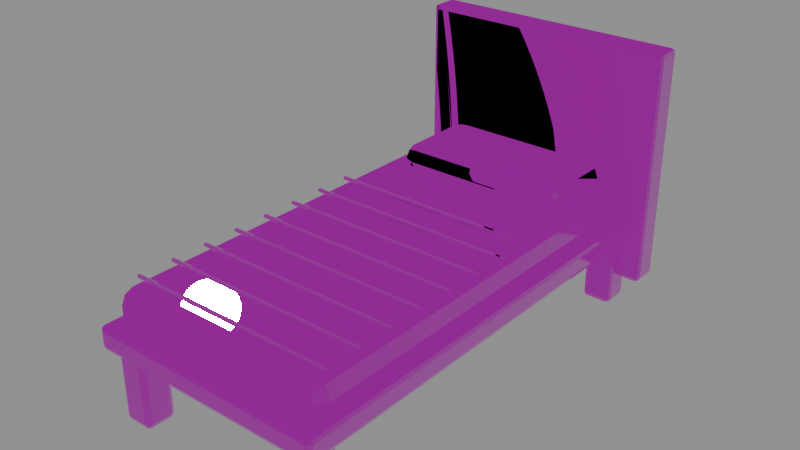 # Source: bed.blend  (saved by Blender 5.0.119; exported with 4.5.12 LTS)
import bpy
from mathutils import Matrix  # noqa: F401  (used for matrix-valued properties, if any)

bpy.ops.wm.read_factory_settings(use_empty=True)
scene = bpy.context.scene
scene.name = 'Scene'

# ---- images (referenced by path relative to the original .blend; pixels are not part of the script)
import os
ASSET_DIR = os.environ.get("B2B_ASSET_DIR", "")  # directory of the original .blend (textures are referenced by path, not embedded)
HERE = os.path.dirname(os.path.abspath(__file__))  # packed textures are extracted next to this script under _unpacked/

def load_image(name, relpath, width, height, colorspace="sRGB"):
    """Load a texture the original file referenced (path relative to the .blend, or extracted next to this script)."""
    p = next((c for c in (os.path.join(HERE, relpath), os.path.join(ASSET_DIR, relpath)) if relpath and os.path.exists(c)), "")
    if p:
        img = bpy.data.images.load(p, check_existing=True)
        img.name = name
    else:  # same state as the original file: an image datablock whose file is absent (Cycles renders it pink)
        img = bpy.data.images.new(name, width, height)
        img.source = "FILE"
        img.filepath = "//" + (relpath or name)
    img.colorspace_settings.name = colorspace
    return img
img_iron_basecolor_png = load_image('iron_baseColor.png', 'iron_baseColor.png', 1024, 1024, 'sRGB')
img_iron_orm_png = load_image('iron_orm.png', 'iron_orm.png', 1024, 1024, 'Non-Color')
img_iron_normal_png = load_image('iron_normal.png', 'iron_normal.png', 1024, 1024, 'Non-Color')
img_timber_basecolor_png = load_image('timber_baseColor.png', 'timber_baseColor.png', 1024, 1024, 'sRGB')
img_timber_orm_png = load_image('timber_orm.png', 'timber_orm.png', 1024, 1024, 'Non-Color')
img_timber_normal_png = load_image('timber_normal.png', 'timber_normal.png', 1024, 1024, 'Non-Color')
img_cloth_basecolor_png = load_image('cloth_baseColor.png', 'cloth_baseColor.png', 1024, 1024, 'sRGB')
img_cloth_orm_png = load_image('cloth_orm.png', 'cloth_orm.png', 1024, 1024, 'Non-Color')
img_cloth_normal_png = load_image('cloth_normal.png', 'cloth_normal.png', 1024, 1024, 'Non-Color')
img_trim_basecolor_png = load_image('trim_baseColor.png', 'trim_baseColor.png', 1024, 1024, 'sRGB')
img_trim_orm_png = load_image('trim_orm.png', 'trim_orm.png', 1024, 1024, 'Non-Color')
img_trim_normal_png = load_image('trim_normal.png', 'trim_normal.png', 1024, 1024, 'Non-Color')

# ---- materials (node trees are filled in below, after node groups)
mat_riftspire_iron = bpy.data.materials.new('riftspire_iron')
mat_riftspire_timber = bpy.data.materials.new('riftspire_timber')
mat_riftspire_cloth = bpy.data.materials.new('riftspire_cloth')
mat_riftspire_trim = bpy.data.materials.new('riftspire_trim')

# ---- material node trees
mat_riftspire_iron.use_nodes = True; mat_riftspire_iron.node_tree.nodes.clear()
_N = mat_riftspire_iron.node_tree.nodes; _L = mat_riftspire_iron.node_tree.links
n0 = _N.new('ShaderNodeBsdfPrincipled'); n0.name = 'Principled BSDF'; n0.location = (-200, 100)
n1 = _N.new('ShaderNodeOutputMaterial'); n1.name = 'Material Output'; n1.location = (200, 100)
n2 = _N.new('ShaderNodeTexImage'); n2.name = 'Image Texture'; n2.location = (0, 0)
n2.image = img_iron_basecolor_png
n3 = _N.new('ShaderNodeTexImage'); n3.name = 'Image Texture.001'; n3.location = (0, 0)
n3.image = img_iron_orm_png
n4 = _N.new('ShaderNodeSeparateColor'); n4.name = 'Separate Color'; n4.location = (0, 0)
n5 = _N.new('ShaderNodeTexImage'); n5.name = 'Image Texture.002'; n5.location = (0, 0)
n5.image = img_iron_normal_png
n6 = _N.new('ShaderNodeNormalMap'); n6.name = 'Normal Map'; n6.location = (0, 0)
_L.new(n0.outputs[0], n1.inputs[0])
_L.new(n2.outputs[0], n0.inputs[0])
_L.new(n3.outputs[0], n4.inputs[0])
_L.new(n4.outputs[1], n0.inputs[2])
_L.new(n4.outputs[2], n0.inputs[1])
_L.new(n5.outputs[0], n6.inputs[1])
_L.new(n6.outputs[0], n0.inputs[5])
n1.is_active_output = True
mat_riftspire_timber.use_nodes = True; mat_riftspire_timber.node_tree.nodes.clear()
_N = mat_riftspire_timber.node_tree.nodes; _L = mat_riftspire_timber.node_tree.links
n0 = _N.new('ShaderNodeBsdfPrincipled'); n0.name = 'Principled BSDF'; n0.location = (-200, 100)
n1 = _N.new('ShaderNodeOutputMaterial'); n1.name = 'Material Output'; n1.location = (200, 100)
n2 = _N.new('ShaderNodeTexImage'); n2.name = 'Image Texture'; n2.location = (0, 0)
n2.image = img_timber_basecolor_png
n3 = _N.new('ShaderNodeTexImage'); n3.name = 'Image Texture.001'; n3.location = (0, 0)
n3.image = img_timber_orm_png
n4 = _N.new('ShaderNodeSeparateColor'); n4.name = 'Separate Color'; n4.location = (0, 0)
n5 = _N.new('ShaderNodeTexImage'); n5.name = 'Image Texture.002'; n5.location = (0, 0)
n5.image = img_timber_normal_png
n6 = _N.new('ShaderNodeNormalMap'); n6.name = 'Normal Map'; n6.location = (0, 0)
_L.new(n0.outputs[0], n1.inputs[0])
_L.new(n2.outputs[0], n0.inputs[0])
_L.new(n3.outputs[0], n4.inputs[0])
_L.new(n4.outputs[1], n0.inputs[2])
_L.new(n4.outputs[2], n0.inputs[1])
_L.new(n5.outputs[0], n6.inputs[1])
_L.new(n6.outputs[0], n0.inputs[5])
n1.is_active_output = True
mat_riftspire_cloth.use_nodes = True; mat_riftspire_cloth.node_tree.nodes.clear()
_N = mat_riftspire_cloth.node_tree.nodes; _L = mat_riftspire_cloth.node_tree.links
n0 = _N.new('ShaderNodeBsdfPrincipled'); n0.name = 'Principled BSDF'; n0.location = (-200, 100)
n1 = _N.new('ShaderNodeOutputMaterial'); n1.name = 'Material Output'; n1.location = (200, 100)
n2 = _N.new('ShaderNodeTexImage'); n2.name = 'Image Texture'; n2.location = (0, 0)
n2.image = img_cloth_basecolor_png
n3 = _N.new('ShaderNodeTexImage'); n3.name = 'Image Texture.001'; n3.location = (0, 0)
n3.image = img_cloth_orm_png
n4 = _N.new('ShaderNodeSeparateColor'); n4.name = 'Separate Color'; n4.location = (0, 0)
n5 = _N.new('ShaderNodeTexImage'); n5.name = 'Image Texture.002'; n5.location = (0, 0)
n5.image = img_cloth_normal_png
n6 = _N.new('ShaderNodeNormalMap'); n6.name = 'Normal Map'; n6.location = (0, 0)
_L.new(n0.outputs[0], n1.inputs[0])
_L.new(n2.outputs[0], n0.inputs[0])
_L.new(n3.outputs[0], n4.inputs[0])
_L.new(n4.outputs[1], n0.inputs[2])
_L.new(n4.outputs[2], n0.inputs[1])
_L.new(n5.outputs[0], n6.inputs[1])
_L.new(n6.outputs[0], n0.inputs[5])
n1.is_active_output = True
mat_riftspire_trim.use_nodes = True; mat_riftspire_trim.node_tree.nodes.clear()
_N = mat_riftspire_trim.node_tree.nodes; _L = mat_riftspire_trim.node_tree.links
n0 = _N.new('ShaderNodeBsdfPrincipled'); n0.name = 'Principled BSDF'; n0.location = (-200, 100)
n1 = _N.new('ShaderNodeOutputMaterial'); n1.name = 'Material Output'; n1.location = (200, 100)
n2 = _N.new('ShaderNodeTexImage'); n2.name = 'Image Texture'; n2.location = (0, 0)
n2.image = img_trim_basecolor_png
n3 = _N.new('ShaderNodeTexImage'); n3.name = 'Image Texture.001'; n3.location = (0, 0)
n3.image = img_trim_orm_png
n4 = _N.new('ShaderNodeSeparateColor'); n4.name = 'Separate Color'; n4.location = (0, 0)
n5 = _N.new('ShaderNodeTexImage'); n5.name = 'Image Texture.002'; n5.location = (0, 0)
n5.image = img_trim_normal_png
n6 = _N.new('ShaderNodeNormalMap'); n6.name = 'Normal Map'; n6.location = (0, 0)
_L.new(n0.outputs[0], n1.inputs[0])
_L.new(n2.outputs[0], n0.inputs[0])
_L.new(n3.outputs[0], n4.inputs[0])
_L.new(n4.outputs[1], n0.inputs[2])
_L.new(n4.outputs[2], n0.inputs[1])
_L.new(n5.outputs[0], n6.inputs[1])
_L.new(n6.outputs[0], n0.inputs[5])
n1.is_active_output = True

# ---- meshes
me_framed_furniture_leg_042 = bpy.data.meshes.new('framed_furniture_leg.042')
me_framed_furniture_leg_042.from_pydata([(-0.925, -1.925, 0.0), (-0.675, -1.925, 0.0), (-0.675, -1.675, 0.0), (-0.925, -1.675, 0.0), (-0.925, -1.925, 0.7), (-0.675, -1.925, 0.7), (-0.675, -1.675, 0.7), (-0.925, -1.675, 0.7)], [], [(3, 2, 1, 0), (0, 1, 5, 4), (1, 2, 6, 5), (2, 3, 7, 6), (3, 0, 4, 7), (4, 5, 6, 7)])
_uv = me_framed_furniture_leg_042.uv_layers.new(name='UVMap')
_uv.uv.foreach_set('vector', [-0.2313, -0.4187, -0.1688, -0.4187, -0.1688, -0.4812, -0.2313, -0.4812, -0.2313, 0.0, -0.1688, 0.0, -0.1688, 0.175, -0.2313, 0.175, -0.4812, 0.0, -0.4187, 0.0, -0.4187, 0.175, -0.4812, 0.175, -0.1688, 0.0, -0.2313, 0.0, -0.2313, 0.175, -0.1688, 0.175, -0.4187, 0.0, -0.4812, 0.0, -0.4812, 0.175, -0.4187, 0.175, -0.2313, -0.4812, -0.1688, -0.4812, -0.1688, -0.4187, -0.2313, -0.4187])
me_framed_furniture_leg_042.materials.append(mat_riftspire_iron)
me_framed_furniture_leg_042.update()
me_framed_furniture_leg_043 = bpy.data.meshes.new('framed_furniture_leg.043')
me_framed_furniture_leg_043.from_pydata([(-0.925, 1.675, 0.0), (-0.675, 1.675, 0.0), (-0.675, 1.925, 0.0), (-0.925, 1.925, 0.0), (-0.925, 1.675, 0.7), (-0.675, 1.675, 0.7), (-0.675, 1.925, 0.7), (-0.925, 1.925, 0.7)], [], [(3, 2, 1, 0), (0, 1, 5, 4), (1, 2, 6, 5), (2, 3, 7, 6), (3, 0, 4, 7), (4, 5, 6, 7)])
_uv = me_framed_furniture_leg_043.uv_layers.new(name='UVMap')
_uv.uv.foreach_set('vector', [-0.2313, 0.4812, -0.1688, 0.4812, -0.1688, 0.4187, -0.2313, 0.4187, -0.2313, 0.0, -0.1688, 0.0, -0.1688, 0.175, -0.2313, 0.175, 0.4187, 0.0, 0.4812, 0.0, 0.4812, 0.175, 0.4187, 0.175, -0.1688, 0.0, -0.2313, 0.0, -0.2313, 0.175, -0.1688, 0.175, 0.4812, 0.0, 0.4187, 0.0, 0.4187, 0.175, 0.4812, 0.175, -0.2313, 0.4187, -0.1688, 0.4187, -0.1688, 0.4812, -0.2313, 0.4812])
me_framed_furniture_leg_043.materials.append(mat_riftspire_iron)
me_framed_furniture_leg_043.update()
me_framed_furniture_leg_044 = bpy.data.meshes.new('framed_furniture_leg.044')
me_framed_furniture_leg_044.from_pydata([(0.675, -1.925, 0.0), (0.925, -1.925, 0.0), (0.925, -1.675, 0.0), (0.675, -1.675, 0.0), (0.675, -1.925, 0.7), (0.925, -1.925, 0.7), (0.925, -1.675, 0.7), (0.675, -1.675, 0.7)], [], [(3, 2, 1, 0), (0, 1, 5, 4), (1, 2, 6, 5), (2, 3, 7, 6), (3, 0, 4, 7), (4, 5, 6, 7)])
_uv = me_framed_furniture_leg_044.uv_layers.new(name='UVMap')
_uv.uv.foreach_set('vector', [0.1688, -0.4187, 0.2313, -0.4187, 0.2313, -0.4812, 0.1688, -0.4812, 0.1688, 0.0, 0.2313, 0.0, 0.2313, 0.175, 0.1688, 0.175, -0.4812, 0.0, -0.4187, 0.0, -0.4187, 0.175, -0.4812, 0.175, 0.2313, 0.0, 0.1688, 0.0, 0.1688, 0.175, 0.2313, 0.175, -0.4187, 0.0, -0.4812, 0.0, -0.4812, 0.175, -0.4187, 0.175, 0.1688, -0.4812, 0.2313, -0.4812, 0.2313, -0.4187, 0.1688, -0.4187])
me_framed_furniture_leg_044.materials.append(mat_riftspire_iron)
me_framed_furniture_leg_044.update()
me_framed_furniture_leg_045 = bpy.data.meshes.new('framed_furniture_leg.045')
me_framed_furniture_leg_045.from_pydata([(0.675, 1.675, 0.0), (0.925, 1.675, 0.0), (0.925, 1.925, 0.0), (0.675, 1.925, 0.0), (0.675, 1.675, 0.7), (0.925, 1.675, 0.7), (0.925, 1.925, 0.7), (0.675, 1.925, 0.7)], [], [(3, 2, 1, 0), (0, 1, 5, 4), (1, 2, 6, 5), (2, 3, 7, 6), (3, 0, 4, 7), (4, 5, 6, 7)])
_uv = me_framed_furniture_leg_045.uv_layers.new(name='UVMap')
_uv.uv.foreach_set('vector', [0.1688, 0.4812, 0.2313, 0.4812, 0.2313, 0.4187, 0.1688, 0.4187, 0.1688, 0.0, 0.2313, 0.0, 0.2313, 0.175, 0.1688, 0.175, 0.4187, 0.0, 0.4812, 0.0, 0.4812, 0.175, 0.4187, 0.175, 0.2313, 0.0, 0.1688, 0.0, 0.1688, 0.175, 0.2313, 0.175, 0.4812, 0.0, 0.4187, 0.0, 0.4187, 0.175, 0.4812, 0.175, 0.1688, 0.4187, 0.2313, 0.4187, 0.2313, 0.4812, 0.1688, 0.4812])
me_framed_furniture_leg_045.materials.append(mat_riftspire_iron)
me_framed_furniture_leg_045.update()
me_planked_surface_009 = bpy.data.meshes.new('planked_surface.009')
me_planked_surface_009.from_pydata([(-1.0, -2.0, 0.6), (1.0, -2.0, 0.6), (1.0, 2.0, 0.6), (-1.0, 2.0, 0.6), (-1.0, -2.0, 0.8), (1.0, -2.0, 0.8), (1.0, 2.0, 0.8), (-1.0, 2.0, 0.8)], [], [(3, 2, 1, 0), (0, 1, 5, 4), (1, 2, 6, 5), (2, 3, 7, 6), (3, 0, 4, 7), (4, 5, 6, 7)])
_uv = me_planked_surface_009.uv_layers.new(name='UVMap')
_uv.uv.foreach_set('vector', [-0.25, 0.5, 0.25, 0.5, 0.25, -0.5, -0.25, -0.5, -0.25, 0.15, 0.25, 0.15, 0.25, 0.2, -0.25, 0.2, -0.5, 0.15, 0.5, 0.15, 0.5, 0.2, -0.5, 0.2, 0.25, 0.15, -0.25, 0.15, -0.25, 0.2, 0.25, 0.2, 0.5, 0.15, -0.5, 0.15, -0.5, 0.2, 0.5, 0.2, -0.25, -0.5, 0.25, -0.5, 0.25, 0.5, -0.25, 0.5])
me_planked_surface_009.materials.append(mat_riftspire_timber)
me_planked_surface_009.update()
me_stuffed_mattress = bpy.data.meshes.new('stuffed_mattress')
me_stuffed_mattress.from_pydata([(-0.95, -1.9, 0.625), (0.95, -1.9, 0.625), (0.95, 1.9, 0.625), (-0.95, 1.9, 0.625), (-0.95, -1.9, 1.075), (0.95, -1.9, 1.075), (0.95, 1.9, 1.075), (-0.95, 1.9, 1.075)], [], [(3, 2, 1, 0), (0, 1, 5, 4), (1, 2, 6, 5), (2, 3, 7, 6), (3, 0, 4, 7), (4, 5, 6, 7)])
_uv = me_stuffed_mattress.uv_layers.new(name='UVMap')
_uv.uv.foreach_set('vector', [-0.2375, 0.475, 0.2375, 0.475, 0.2375, -0.475, -0.2375, -0.475, -0.2375, 0.1562, 0.2375, 0.1562, 0.2375, 0.2688, -0.2375, 0.2688, -0.475, 0.1562, 0.475, 0.1562, 0.475, 0.2688, -0.475, 0.2688, 0.2375, 0.1562, -0.2375, 0.1562, -0.2375, 0.2688, 0.2375, 0.2688, 0.475, 0.1562, -0.475, 0.1562, -0.475, 0.2688, 0.475, 0.2688, -0.2375, -0.475, 0.2375, -0.475, 0.2375, 0.475, -0.2375, 0.475])
me_stuffed_mattress.materials.append(mat_riftspire_cloth)
me_stuffed_mattress.update()
me_linen_pillow = bpy.data.meshes.new('linen_pillow')
me_linen_pillow.from_pydata([(-0.75, 0.95, 1.005), (0.75, 0.95, 1.005), (0.75, 1.75, 1.005), (-0.75, 1.75, 1.005), (-0.75, 0.95, 1.255), (0.75, 0.95, 1.255), (0.75, 1.75, 1.255), (-0.75, 1.75, 1.255)], [], [(3, 2, 1, 0), (0, 1, 5, 4), (1, 2, 6, 5), (2, 3, 7, 6), (3, 0, 4, 7), (4, 5, 6, 7)])
_uv = me_linen_pillow.uv_layers.new(name='UVMap')
_uv.uv.foreach_set('vector', [-0.1875, 0.4375, 0.1875, 0.4375, 0.1875, 0.2375, -0.1875, 0.2375, -0.1875, 0.2512, 0.1875, 0.2512, 0.1875, 0.3137, -0.1875, 0.3137, 0.2375, 0.2512, 0.4375, 0.2512, 0.4375, 0.3137, 0.2375, 0.3137, 0.1875, 0.2512, -0.1875, 0.2512, -0.1875, 0.3137, 0.1875, 0.3137, 0.4375, 0.2512, 0.2375, 0.2512, 0.2375, 0.3137, 0.4375, 0.3137, -0.1875, 0.2375, 0.1875, 0.2375, 0.1875, 0.4375, -0.1875, 0.4375])
me_linen_pillow.materials.append(mat_riftspire_cloth)
me_linen_pillow.update()
me_carved_bed_head = bpy.data.meshes.new('carved_bed_head')
me_carved_bed_head.from_pydata([(-1.1, 1.825, 0.2), (1.1, 1.825, 0.2), (1.1, 2.075, 0.2), (-1.1, 2.075, 0.2), (-1.1, 1.825, 2.2), (1.1, 1.825, 2.2), (1.1, 2.075, 2.2), (-1.1, 2.075, 2.2)], [], [(3, 2, 1, 0), (0, 1, 5, 4), (1, 2, 6, 5), (2, 3, 7, 6), (3, 0, 4, 7), (4, 5, 6, 7)])
_uv = me_carved_bed_head.uv_layers.new(name='UVMap')
_uv.uv.foreach_set('vector', [-0.275, 0.5188, 0.275, 0.5188, 0.275, 0.4563, -0.275, 0.4563, -0.275, 0.05, 0.275, 0.05, 0.275, 0.55, -0.275, 0.55, 0.4563, 0.05, 0.5188, 0.05, 0.5188, 0.55, 0.4563, 0.55, 0.275, 0.05, -0.275, 0.05, -0.275, 0.55, 0.275, 0.55, 0.5188, 0.05, 0.4563, 0.05, 0.4563, 0.55, 0.5188, 0.55, -0.275, 0.4563, 0.275, 0.4563, 0.275, 0.5188, -0.275, 0.5188])
me_carved_bed_head.materials.append(mat_riftspire_timber)
me_carved_bed_head.update()
me_blanket_stitch = bpy.data.meshes.new('blanket_stitch')
me_blanket_stitch.from_pydata([(-0.0175, -0.0175, -0.9), (0.0175, -0.0175, -0.9), (0.0175, 0.0175, -0.9), (-0.0175, 0.0175, -0.9), (-0.0175, -0.0175, 0.9), (0.0175, -0.0175, 0.9), (0.0175, 0.0175, 0.9), (-0.0175, 0.0175, 0.9)], [], [(3, 2, 1, 0), (0, 1, 5, 4), (1, 2, 6, 5), (2, 3, 7, 6), (3, 0, 4, 7), (4, 5, 6, 7)])
_uv = me_blanket_stitch.uv_layers.new(name='UVMap')
_uv.uv.foreach_set('vector', [-0.004375, 0.004375, 0.004375, 0.004375, 0.004375, -0.004375, -0.004375, -0.004375, -0.004375, -0.225, 0.004375, -0.225, 0.004375, 0.225, -0.004375, 0.225, -0.004375, -0.225, 0.004375, -0.225, 0.004375, 0.225, -0.004375, 0.225, 0.004375, -0.225, -0.004375, -0.225, -0.004375, 0.225, 0.004375, 0.225, 0.004375, -0.225, -0.004375, -0.225, -0.004375, 0.225, 0.004375, 0.225, -0.004375, -0.004375, 0.004375, -0.004375, 0.004375, 0.004375, -0.004375, 0.004375])
me_blanket_stitch.materials.append(mat_riftspire_trim)
me_blanket_stitch.update()
me_blanket_stitch_001 = bpy.data.meshes.new('blanket_stitch.001')
me_blanket_stitch_001.from_pydata([(-0.0175, -0.0175, -0.9), (0.0175, -0.0175, -0.9), (0.0175, 0.0175, -0.9), (-0.0175, 0.0175, -0.9), (-0.0175, -0.0175, 0.9), (0.0175, -0.0175, 0.9), (0.0175, 0.0175, 0.9), (-0.0175, 0.0175, 0.9)], [], [(3, 2, 1, 0), (0, 1, 5, 4), (1, 2, 6, 5), (2, 3, 7, 6), (3, 0, 4, 7), (4, 5, 6, 7)])
_uv = me_blanket_stitch_001.uv_layers.new(name='UVMap')
_uv.uv.foreach_set('vector', [-0.004375, 0.004375, 0.004375, 0.004375, 0.004375, -0.004375, -0.004375, -0.004375, -0.004375, -0.225, 0.004375, -0.225, 0.004375, 0.225, -0.004375, 0.225, -0.004375, -0.225, 0.004375, -0.225, 0.004375, 0.225, -0.004375, 0.225, 0.004375, -0.225, -0.004375, -0.225, -0.004375, 0.225, 0.004375, 0.225, 0.004375, -0.225, -0.004375, -0.225, -0.004375, 0.225, 0.004375, 0.225, -0.004375, -0.004375, 0.004375, -0.004375, 0.004375, 0.004375, -0.004375, 0.004375])
me_blanket_stitch_001.materials.append(mat_riftspire_trim)
me_blanket_stitch_001.update()
me_blanket_stitch_002 = bpy.data.meshes.new('blanket_stitch.002')
me_blanket_stitch_002.from_pydata([(-0.0175, -0.0175, -0.9), (0.0175, -0.0175, -0.9), (0.0175, 0.0175, -0.9), (-0.0175, 0.0175, -0.9), (-0.0175, -0.0175, 0.9), (0.0175, -0.0175, 0.9), (0.0175, 0.0175, 0.9), (-0.0175, 0.0175, 0.9)], [], [(3, 2, 1, 0), (0, 1, 5, 4), (1, 2, 6, 5), (2, 3, 7, 6), (3, 0, 4, 7), (4, 5, 6, 7)])
_uv = me_blanket_stitch_002.uv_layers.new(name='UVMap')
_uv.uv.foreach_set('vector', [-0.004375, 0.004375, 0.004375, 0.004375, 0.004375, -0.004375, -0.004375, -0.004375, -0.004375, -0.225, 0.004375, -0.225, 0.004375, 0.225, -0.004375, 0.225, -0.004375, -0.225, 0.004375, -0.225, 0.004375, 0.225, -0.004375, 0.225, 0.004375, -0.225, -0.004375, -0.225, -0.004375, 0.225, 0.004375, 0.225, 0.004375, -0.225, -0.004375, -0.225, -0.004375, 0.225, 0.004375, 0.225, -0.004375, -0.004375, 0.004375, -0.004375, 0.004375, 0.004375, -0.004375, 0.004375])
me_blanket_stitch_002.materials.append(mat_riftspire_trim)
me_blanket_stitch_002.update()
me_blanket_stitch_003 = bpy.data.meshes.new('blanket_stitch.003')
me_blanket_stitch_003.from_pydata([(-0.0175, -0.0175, -0.9), (0.0175, -0.0175, -0.9), (0.0175, 0.0175, -0.9), (-0.0175, 0.0175, -0.9), (-0.0175, -0.0175, 0.9), (0.0175, -0.0175, 0.9), (0.0175, 0.0175, 0.9), (-0.0175, 0.0175, 0.9)], [], [(3, 2, 1, 0), (0, 1, 5, 4), (1, 2, 6, 5), (2, 3, 7, 6), (3, 0, 4, 7), (4, 5, 6, 7)])
_uv = me_blanket_stitch_003.uv_layers.new(name='UVMap')
_uv.uv.foreach_set('vector', [-0.004375, 0.004375, 0.004375, 0.004375, 0.004375, -0.004375, -0.004375, -0.004375, -0.004375, -0.225, 0.004375, -0.225, 0.004375, 0.225, -0.004375, 0.225, -0.004375, -0.225, 0.004375, -0.225, 0.004375, 0.225, -0.004375, 0.225, 0.004375, -0.225, -0.004375, -0.225, -0.004375, 0.225, 0.004375, 0.225, 0.004375, -0.225, -0.004375, -0.225, -0.004375, 0.225, 0.004375, 0.225, -0.004375, -0.004375, 0.004375, -0.004375, 0.004375, 0.004375, -0.004375, 0.004375])
me_blanket_stitch_003.materials.append(mat_riftspire_trim)
me_blanket_stitch_003.update()
me_blanket_stitch_004 = bpy.data.meshes.new('blanket_stitch.004')
me_blanket_stitch_004.from_pydata([(-0.0175, -0.0175, -0.9), (0.0175, -0.0175, -0.9), (0.0175, 0.0175, -0.9), (-0.0175, 0.0175, -0.9), (-0.0175, -0.0175, 0.9), (0.0175, -0.0175, 0.9), (0.0175, 0.0175, 0.9), (-0.0175, 0.0175, 0.9)], [], [(3, 2, 1, 0), (0, 1, 5, 4), (1, 2, 6, 5), (2, 3, 7, 6), (3, 0, 4, 7), (4, 5, 6, 7)])
_uv = me_blanket_stitch_004.uv_layers.new(name='UVMap')
_uv.uv.foreach_set('vector', [-0.004375, 0.004375, 0.004375, 0.004375, 0.004375, -0.004375, -0.004375, -0.004375, -0.004375, -0.225, 0.004375, -0.225, 0.004375, 0.225, -0.004375, 0.225, -0.004375, -0.225, 0.004375, -0.225, 0.004375, 0.225, -0.004375, 0.225, 0.004375, -0.225, -0.004375, -0.225, -0.004375, 0.225, 0.004375, 0.225, 0.004375, -0.225, -0.004375, -0.225, -0.004375, 0.225, 0.004375, 0.225, -0.004375, -0.004375, 0.004375, -0.004375, 0.004375, 0.004375, -0.004375, 0.004375])
me_blanket_stitch_004.materials.append(mat_riftspire_trim)
me_blanket_stitch_004.update()
me_blanket_stitch_005 = bpy.data.meshes.new('blanket_stitch.005')
me_blanket_stitch_005.from_pydata([(-0.0175, -0.0175, -0.9), (0.0175, -0.0175, -0.9), (0.0175, 0.0175, -0.9), (-0.0175, 0.0175, -0.9), (-0.0175, -0.0175, 0.9), (0.0175, -0.0175, 0.9), (0.0175, 0.0175, 0.9), (-0.0175, 0.0175, 0.9)], [], [(3, 2, 1, 0), (0, 1, 5, 4), (1, 2, 6, 5), (2, 3, 7, 6), (3, 0, 4, 7), (4, 5, 6, 7)])
_uv = me_blanket_stitch_005.uv_layers.new(name='UVMap')
_uv.uv.foreach_set('vector', [-0.004375, 0.004375, 0.004375, 0.004375, 0.004375, -0.004375, -0.004375, -0.004375, -0.004375, -0.225, 0.004375, -0.225, 0.004375, 0.225, -0.004375, 0.225, -0.004375, -0.225, 0.004375, -0.225, 0.004375, 0.225, -0.004375, 0.225, 0.004375, -0.225, -0.004375, -0.225, -0.004375, 0.225, 0.004375, 0.225, 0.004375, -0.225, -0.004375, -0.225, -0.004375, 0.225, 0.004375, 0.225, -0.004375, -0.004375, 0.004375, -0.004375, 0.004375, 0.004375, -0.004375, 0.004375])
me_blanket_stitch_005.materials.append(mat_riftspire_trim)
me_blanket_stitch_005.update()
me_blanket_stitch_006 = bpy.data.meshes.new('blanket_stitch.006')
me_blanket_stitch_006.from_pydata([(-0.0175, -0.0175, -0.9), (0.0175, -0.0175, -0.9), (0.0175, 0.0175, -0.9), (-0.0175, 0.0175, -0.9), (-0.0175, -0.0175, 0.9), (0.0175, -0.0175, 0.9), (0.0175, 0.0175, 0.9), (-0.0175, 0.0175, 0.9)], [], [(3, 2, 1, 0), (0, 1, 5, 4), (1, 2, 6, 5), (2, 3, 7, 6), (3, 0, 4, 7), (4, 5, 6, 7)])
_uv = me_blanket_stitch_006.uv_layers.new(name='UVMap')
_uv.uv.foreach_set('vector', [-0.004375, 0.004375, 0.004375, 0.004375, 0.004375, -0.004375, -0.004375, -0.004375, -0.004375, -0.225, 0.004375, -0.225, 0.004375, 0.225, -0.004375, 0.225, -0.004375, -0.225, 0.004375, -0.225, 0.004375, 0.225, -0.004375, 0.225, 0.004375, -0.225, -0.004375, -0.225, -0.004375, 0.225, 0.004375, 0.225, 0.004375, -0.225, -0.004375, -0.225, -0.004375, 0.225, 0.004375, 0.225, -0.004375, -0.004375, 0.004375, -0.004375, 0.004375, 0.004375, -0.004375, 0.004375])
me_blanket_stitch_006.materials.append(mat_riftspire_trim)
me_blanket_stitch_006.update()
me_blanket_stitch_007 = bpy.data.meshes.new('blanket_stitch.007')
me_blanket_stitch_007.from_pydata([(-0.0175, -0.0175, -0.9), (0.0175, -0.0175, -0.9), (0.0175, 0.0175, -0.9), (-0.0175, 0.0175, -0.9), (-0.0175, -0.0175, 0.9), (0.0175, -0.0175, 0.9), (0.0175, 0.0175, 0.9), (-0.0175, 0.0175, 0.9)], [], [(3, 2, 1, 0), (0, 1, 5, 4), (1, 2, 6, 5), (2, 3, 7, 6), (3, 0, 4, 7), (4, 5, 6, 7)])
_uv = me_blanket_stitch_007.uv_layers.new(name='UVMap')
_uv.uv.foreach_set('vector', [-0.004375, 0.004375, 0.004375, 0.004375, 0.004375, -0.004375, -0.004375, -0.004375, -0.004375, -0.225, 0.004375, -0.225, 0.004375, 0.225, -0.004375, 0.225, -0.004375, -0.225, 0.004375, -0.225, 0.004375, 0.225, -0.004375, 0.225, 0.004375, -0.225, -0.004375, -0.225, -0.004375, 0.225, 0.004375, 0.225, 0.004375, -0.225, -0.004375, -0.225, -0.004375, 0.225, 0.004375, 0.225, -0.004375, -0.004375, 0.004375, -0.004375, 0.004375, 0.004375, -0.004375, 0.004375])
me_blanket_stitch_007.materials.append(mat_riftspire_trim)
me_blanket_stitch_007.update()

# ---- objects
ob_framed_furniture_leg = bpy.data.objects.new('framed_furniture_leg', me_framed_furniture_leg_042)
ob_framed_furniture_leg_001 = bpy.data.objects.new('framed_furniture_leg.001', me_framed_furniture_leg_043)
ob_framed_furniture_leg_002 = bpy.data.objects.new('framed_furniture_leg.002', me_framed_furniture_leg_044)
ob_framed_furniture_leg_003 = bpy.data.objects.new('framed_furniture_leg.003', me_framed_furniture_leg_045)
ob_planked_surface = bpy.data.objects.new('planked_surface', me_planked_surface_009)
ob_stuffed_mattress = bpy.data.objects.new('stuffed_mattress', me_stuffed_mattress)
ob_linen_pillow = bpy.data.objects.new('linen_pillow', me_linen_pillow)
ob_carved_bed_head = bpy.data.objects.new('carved_bed_head', me_carved_bed_head)
ob_blanket_stitch = bpy.data.objects.new('blanket_stitch', me_blanket_stitch)
ob_blanket_stitch_001 = bpy.data.objects.new('blanket_stitch.001', me_blanket_stitch_001)
ob_blanket_stitch_002 = bpy.data.objects.new('blanket_stitch.002', me_blanket_stitch_002)
ob_blanket_stitch_003 = bpy.data.objects.new('blanket_stitch.003', me_blanket_stitch_003)
ob_blanket_stitch_004 = bpy.data.objects.new('blanket_stitch.004', me_blanket_stitch_004)
ob_blanket_stitch_005 = bpy.data.objects.new('blanket_stitch.005', me_blanket_stitch_005)
ob_blanket_stitch_006 = bpy.data.objects.new('blanket_stitch.006', me_blanket_stitch_006)
ob_blanket_stitch_007 = bpy.data.objects.new('blanket_stitch.007', me_blanket_stitch_007)

# ---- transforms, parenting, visibility, modifiers, constraints
ob_framed_furniture_leg.location = (0.0, 0.0, 0.0)
_m = ob_framed_furniture_leg.modifiers.new('worn_cut_edges', 'BEVEL')
_m.width = 0.04
_m.width_pct = 0.04
_m.segments = 2
ob_framed_furniture_leg_001.location = (0.0, 0.0, 0.0)
_m = ob_framed_furniture_leg_001.modifiers.new('worn_cut_edges', 'BEVEL')
_m.width = 0.04
_m.width_pct = 0.04
_m.segments = 2
ob_framed_furniture_leg_002.location = (0.0, 0.0, 0.0)
_m = ob_framed_furniture_leg_002.modifiers.new('worn_cut_edges', 'BEVEL')
_m.width = 0.04
_m.width_pct = 0.04
_m.segments = 2
ob_framed_furniture_leg_003.location = (0.0, 0.0, 0.0)
_m = ob_framed_furniture_leg_003.modifiers.new('worn_cut_edges', 'BEVEL')
_m.width = 0.04
_m.width_pct = 0.04
_m.segments = 2
ob_planked_surface.location = (0.0, 0.0, 0.0)
_m = ob_planked_surface.modifiers.new('worn_cut_edges', 'BEVEL')
_m.width = 0.04
_m.width_pct = 0.04
_m.segments = 2
ob_stuffed_mattress.location = (0.0, 0.0, 0.0)
_m = ob_stuffed_mattress.modifiers.new('worn_cut_edges', 'BEVEL')
_m.width = 0.15
_m.width_pct = 0.15
_m.segments = 2
ob_linen_pillow.location = (0.0, 0.0, 0.0)
_m = ob_linen_pillow.modifiers.new('worn_cut_edges', 'BEVEL')
_m.width = 0.12
_m.width_pct = 0.12
_m.segments = 2
ob_carved_bed_head.location = (0.0, 0.0, 0.0)
_m = ob_carved_bed_head.modifiers.new('worn_cut_edges', 'BEVEL')
_m.width = 0.04
_m.width_pct = 0.04
_m.segments = 2
ob_blanket_stitch.location = (0.0, -1.7, 1.1)
ob_blanket_stitch.rotation_euler = (1.571, -0.0, 1.571)
_m = ob_blanket_stitch.modifiers.new('worn_cut_edges', 'BEVEL')
_m.width = 0.025
_m.width_pct = 0.025
_m.segments = 2
ob_blanket_stitch_001.location = (0.0, -1.4, 1.1)
ob_blanket_stitch_001.rotation_euler = (1.571, -0.0, 1.571)
_m = ob_blanket_stitch_001.modifiers.new('worn_cut_edges', 'BEVEL')
_m.width = 0.025
_m.width_pct = 0.025
_m.segments = 2
ob_blanket_stitch_002.location = (0.0, -1.1, 1.1)
ob_blanket_stitch_002.rotation_euler = (1.571, -0.0, 1.571)
_m = ob_blanket_stitch_002.modifiers.new('worn_cut_edges', 'BEVEL')
_m.width = 0.025
_m.width_pct = 0.025
_m.segments = 2
ob_blanket_stitch_003.location = (0.0, -0.8, 1.1)
ob_blanket_stitch_003.rotation_euler = (1.571, -0.0, 1.571)
_m = ob_blanket_stitch_003.modifiers.new('worn_cut_edges', 'BEVEL')
_m.width = 0.025
_m.width_pct = 0.025
_m.segments = 2
ob_blanket_stitch_004.location = (0.0, -0.5, 1.1)
ob_blanket_stitch_004.rotation_euler = (1.571, -0.0, 1.571)
_m = ob_blanket_stitch_004.modifiers.new('worn_cut_edges', 'BEVEL')
_m.width = 0.025
_m.width_pct = 0.025
_m.segments = 2
ob_blanket_stitch_005.location = (0.0, -0.2, 1.1)
ob_blanket_stitch_005.rotation_euler = (1.571, -0.0, 1.571)
_m = ob_blanket_stitch_005.modifiers.new('worn_cut_edges', 'BEVEL')
_m.width = 0.025
_m.width_pct = 0.025
_m.segments = 2
ob_blanket_stitch_006.location = (0.0, 0.1, 1.1)
ob_blanket_stitch_006.rotation_euler = (1.571, -0.0, 1.571)
_m = ob_blanket_stitch_006.modifiers.new('worn_cut_edges', 'BEVEL')
_m.width = 0.025
_m.width_pct = 0.025
_m.segments = 2
ob_blanket_stitch_007.location = (0.0, 0.4, 1.1)
ob_blanket_stitch_007.rotation_euler = (1.571, -0.0, 1.571)
_m = ob_blanket_stitch_007.modifiers.new('worn_cut_edges', 'BEVEL')
_m.width = 0.025
_m.width_pct = 0.025
_m.segments = 2

# ---- collection membership
scene.collection.objects.link(ob_framed_furniture_leg)
scene.collection.objects.link(ob_framed_furniture_leg_001)
scene.collection.objects.link(ob_framed_furniture_leg_002)
scene.collection.objects.link(ob_framed_furniture_leg_003)
scene.collection.objects.link(ob_planked_surface)
scene.collection.objects.link(ob_stuffed_mattress)
scene.collection.objects.link(ob_linen_pillow)
scene.collection.objects.link(ob_carved_bed_head)
scene.collection.objects.link(ob_blanket_stitch)
scene.collection.objects.link(ob_blanket_stitch_001)
scene.collection.objects.link(ob_blanket_stitch_002)
scene.collection.objects.link(ob_blanket_stitch_003)
scene.collection.objects.link(ob_blanket_stitch_004)
scene.collection.objects.link(ob_blanket_stitch_005)
scene.collection.objects.link(ob_blanket_stitch_006)
scene.collection.objects.link(ob_blanket_stitch_007)

# ---- scene / render settings (as saved in the file)
scene.frame_start = 1; scene.frame_end = 250; scene.frame_set(1)
scene.render.engine = 'BLENDER_EEVEE_NEXT'
scene.render.bake_bias = 0.0
scene.render.bake_samples = 0
scene.cycles.sampling_pattern = 'TABULATED_SOBOL'
scene.eevee.use_volume_custom_range = False
bpy.context.view_layer.update()

# ---- added for rendering (the .blend has no active camera and no usable light): camera, sun + grey world if the file has none
cam_auto = bpy.data.cameras.new('AutoCamera')
cam_auto.lens = 50.0
cam_auto.sensor_width = 36.0
cam_auto.clip_end = 1000.0
ob_auto_camera = bpy.data.objects.new('AutoCamera', cam_auto)
scene.collection.objects.link(ob_auto_camera)
ob_auto_camera.location = (4.74358, -5.6548, 4.89487)
ob_auto_camera.rotation_euler = (1.09748, -7.21219e-08, 0.694738)
scene.camera = ob_auto_camera
light_auto_sun = bpy.data.lights.new('AutoSun', 'SUN')
light_auto_sun.energy = 3.0
light_auto_sun.angle = 0.0523599
ob_auto_sun = bpy.data.objects.new('AutoSun', light_auto_sun)
scene.collection.objects.link(ob_auto_sun)
ob_auto_sun.rotation_euler = (0.872665, 0.174533, 0.523599)
if scene.world is None:
    world_auto = bpy.data.worlds.new('AutoWorld')
    world_auto.color = (0.3, 0.3, 0.3)
    scene.world = world_auto
bpy.context.view_layer.update()

